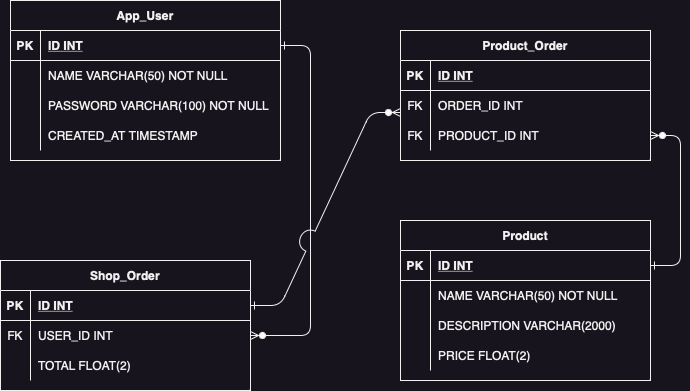

The diagram above was exported from draw.io. Its source (the exported page's mxGraphModel, read from the mxfile embedded in the PNG):
<mxGraphModel dx="822" dy="537" grid="1" gridSize="10" guides="1" tooltips="1" connect="1" arrows="1" fold="1" page="1" pageScale="1" pageWidth="850" pageHeight="1100" math="0" shadow="0" extFonts="Permanent Marker^https://fonts.googleapis.com/css?family=Permanent+Marker">
  <root>
    <mxCell id="0" />
    <mxCell id="1" parent="0" />
    <mxCell id="C-vyLk0tnHw3VtMMgP7b-2" value="Product" style="shape=table;startSize=30;container=1;collapsible=1;childLayout=tableLayout;fixedRows=1;rowLines=0;fontStyle=1;align=center;resizeLast=1;" parent="1" vertex="1">
      <mxGeometry x="510" y="340" width="250" height="160" as="geometry" />
    </mxCell>
    <mxCell id="C-vyLk0tnHw3VtMMgP7b-3" value="" style="shape=partialRectangle;collapsible=0;dropTarget=0;pointerEvents=0;fillColor=none;points=[[0,0.5],[1,0.5]];portConstraint=eastwest;top=0;left=0;right=0;bottom=1;" parent="C-vyLk0tnHw3VtMMgP7b-2" vertex="1">
      <mxGeometry y="30" width="250" height="30" as="geometry" />
    </mxCell>
    <mxCell id="C-vyLk0tnHw3VtMMgP7b-4" value="PK" style="shape=partialRectangle;overflow=hidden;connectable=0;fillColor=none;top=0;left=0;bottom=0;right=0;fontStyle=1;" parent="C-vyLk0tnHw3VtMMgP7b-3" vertex="1">
      <mxGeometry width="30" height="30" as="geometry">
        <mxRectangle width="30" height="30" as="alternateBounds" />
      </mxGeometry>
    </mxCell>
    <mxCell id="C-vyLk0tnHw3VtMMgP7b-5" value="ID INT" style="shape=partialRectangle;overflow=hidden;connectable=0;fillColor=none;top=0;left=0;bottom=0;right=0;align=left;spacingLeft=6;fontStyle=5;" parent="C-vyLk0tnHw3VtMMgP7b-3" vertex="1">
      <mxGeometry x="30" width="220" height="30" as="geometry">
        <mxRectangle width="220" height="30" as="alternateBounds" />
      </mxGeometry>
    </mxCell>
    <mxCell id="C-vyLk0tnHw3VtMMgP7b-6" value="" style="shape=partialRectangle;collapsible=0;dropTarget=0;pointerEvents=0;fillColor=none;points=[[0,0.5],[1,0.5]];portConstraint=eastwest;top=0;left=0;right=0;bottom=0;" parent="C-vyLk0tnHw3VtMMgP7b-2" vertex="1">
      <mxGeometry y="60" width="250" height="30" as="geometry" />
    </mxCell>
    <mxCell id="C-vyLk0tnHw3VtMMgP7b-7" value="" style="shape=partialRectangle;overflow=hidden;connectable=0;fillColor=none;top=0;left=0;bottom=0;right=0;" parent="C-vyLk0tnHw3VtMMgP7b-6" vertex="1">
      <mxGeometry width="30" height="30" as="geometry">
        <mxRectangle width="30" height="30" as="alternateBounds" />
      </mxGeometry>
    </mxCell>
    <mxCell id="C-vyLk0tnHw3VtMMgP7b-8" value="NAME VARCHAR(50) NOT NULL" style="shape=partialRectangle;overflow=hidden;connectable=0;fillColor=none;top=0;left=0;bottom=0;right=0;align=left;spacingLeft=6;" parent="C-vyLk0tnHw3VtMMgP7b-6" vertex="1">
      <mxGeometry x="30" width="220" height="30" as="geometry">
        <mxRectangle width="220" height="30" as="alternateBounds" />
      </mxGeometry>
    </mxCell>
    <mxCell id="C-vyLk0tnHw3VtMMgP7b-9" value="" style="shape=partialRectangle;collapsible=0;dropTarget=0;pointerEvents=0;fillColor=none;points=[[0,0.5],[1,0.5]];portConstraint=eastwest;top=0;left=0;right=0;bottom=0;" parent="C-vyLk0tnHw3VtMMgP7b-2" vertex="1">
      <mxGeometry y="90" width="250" height="30" as="geometry" />
    </mxCell>
    <mxCell id="C-vyLk0tnHw3VtMMgP7b-10" value="" style="shape=partialRectangle;overflow=hidden;connectable=0;fillColor=none;top=0;left=0;bottom=0;right=0;" parent="C-vyLk0tnHw3VtMMgP7b-9" vertex="1">
      <mxGeometry width="30" height="30" as="geometry">
        <mxRectangle width="30" height="30" as="alternateBounds" />
      </mxGeometry>
    </mxCell>
    <mxCell id="C-vyLk0tnHw3VtMMgP7b-11" value="DESCRIPTION VARCHAR(2000)" style="shape=partialRectangle;overflow=hidden;connectable=0;fillColor=none;top=0;left=0;bottom=0;right=0;align=left;spacingLeft=6;" parent="C-vyLk0tnHw3VtMMgP7b-9" vertex="1">
      <mxGeometry x="30" width="220" height="30" as="geometry">
        <mxRectangle width="220" height="30" as="alternateBounds" />
      </mxGeometry>
    </mxCell>
    <mxCell id="fShKGlmuSVVTACo_gxH4-17" value="" style="shape=partialRectangle;collapsible=0;dropTarget=0;pointerEvents=0;fillColor=none;points=[[0,0.5],[1,0.5]];portConstraint=eastwest;top=0;left=0;right=0;bottom=0;" vertex="1" parent="C-vyLk0tnHw3VtMMgP7b-2">
      <mxGeometry y="120" width="250" height="30" as="geometry" />
    </mxCell>
    <mxCell id="fShKGlmuSVVTACo_gxH4-18" value="" style="shape=partialRectangle;overflow=hidden;connectable=0;fillColor=none;top=0;left=0;bottom=0;right=0;" vertex="1" parent="fShKGlmuSVVTACo_gxH4-17">
      <mxGeometry width="30" height="30" as="geometry">
        <mxRectangle width="30" height="30" as="alternateBounds" />
      </mxGeometry>
    </mxCell>
    <mxCell id="fShKGlmuSVVTACo_gxH4-19" value="PRICE FLOAT(2)" style="shape=partialRectangle;overflow=hidden;connectable=0;fillColor=none;top=0;left=0;bottom=0;right=0;align=left;spacingLeft=6;" vertex="1" parent="fShKGlmuSVVTACo_gxH4-17">
      <mxGeometry x="30" width="220" height="30" as="geometry">
        <mxRectangle width="220" height="30" as="alternateBounds" />
      </mxGeometry>
    </mxCell>
    <mxCell id="C-vyLk0tnHw3VtMMgP7b-13" value="Shop_Order" style="shape=table;startSize=30;container=1;collapsible=1;childLayout=tableLayout;fixedRows=1;rowLines=0;fontStyle=1;align=center;resizeLast=1;" parent="1" vertex="1">
      <mxGeometry x="110" y="380" width="250" height="130" as="geometry" />
    </mxCell>
    <mxCell id="C-vyLk0tnHw3VtMMgP7b-14" value="" style="shape=partialRectangle;collapsible=0;dropTarget=0;pointerEvents=0;fillColor=none;points=[[0,0.5],[1,0.5]];portConstraint=eastwest;top=0;left=0;right=0;bottom=1;" parent="C-vyLk0tnHw3VtMMgP7b-13" vertex="1">
      <mxGeometry y="30" width="250" height="30" as="geometry" />
    </mxCell>
    <mxCell id="C-vyLk0tnHw3VtMMgP7b-15" value="PK" style="shape=partialRectangle;overflow=hidden;connectable=0;fillColor=none;top=0;left=0;bottom=0;right=0;fontStyle=1;" parent="C-vyLk0tnHw3VtMMgP7b-14" vertex="1">
      <mxGeometry width="30" height="30" as="geometry">
        <mxRectangle width="30" height="30" as="alternateBounds" />
      </mxGeometry>
    </mxCell>
    <mxCell id="C-vyLk0tnHw3VtMMgP7b-16" value="ID INT" style="shape=partialRectangle;overflow=hidden;connectable=0;fillColor=none;top=0;left=0;bottom=0;right=0;align=left;spacingLeft=6;fontStyle=5;" parent="C-vyLk0tnHw3VtMMgP7b-14" vertex="1">
      <mxGeometry x="30" width="220" height="30" as="geometry">
        <mxRectangle width="220" height="30" as="alternateBounds" />
      </mxGeometry>
    </mxCell>
    <mxCell id="C-vyLk0tnHw3VtMMgP7b-17" value="" style="shape=partialRectangle;collapsible=0;dropTarget=0;pointerEvents=0;fillColor=none;points=[[0,0.5],[1,0.5]];portConstraint=eastwest;top=0;left=0;right=0;bottom=0;" parent="C-vyLk0tnHw3VtMMgP7b-13" vertex="1">
      <mxGeometry y="60" width="250" height="30" as="geometry" />
    </mxCell>
    <mxCell id="C-vyLk0tnHw3VtMMgP7b-18" value="FK" style="shape=partialRectangle;overflow=hidden;connectable=0;fillColor=none;top=0;left=0;bottom=0;right=0;" parent="C-vyLk0tnHw3VtMMgP7b-17" vertex="1">
      <mxGeometry width="30" height="30" as="geometry">
        <mxRectangle width="30" height="30" as="alternateBounds" />
      </mxGeometry>
    </mxCell>
    <mxCell id="C-vyLk0tnHw3VtMMgP7b-19" value="USER_ID INT" style="shape=partialRectangle;overflow=hidden;connectable=0;fillColor=none;top=0;left=0;bottom=0;right=0;align=left;spacingLeft=6;" parent="C-vyLk0tnHw3VtMMgP7b-17" vertex="1">
      <mxGeometry x="30" width="220" height="30" as="geometry">
        <mxRectangle width="220" height="30" as="alternateBounds" />
      </mxGeometry>
    </mxCell>
    <mxCell id="C-vyLk0tnHw3VtMMgP7b-20" value="" style="shape=partialRectangle;collapsible=0;dropTarget=0;pointerEvents=0;fillColor=none;points=[[0,0.5],[1,0.5]];portConstraint=eastwest;top=0;left=0;right=0;bottom=0;" parent="C-vyLk0tnHw3VtMMgP7b-13" vertex="1">
      <mxGeometry y="90" width="250" height="30" as="geometry" />
    </mxCell>
    <mxCell id="C-vyLk0tnHw3VtMMgP7b-21" value="" style="shape=partialRectangle;overflow=hidden;connectable=0;fillColor=none;top=0;left=0;bottom=0;right=0;" parent="C-vyLk0tnHw3VtMMgP7b-20" vertex="1">
      <mxGeometry width="30" height="30" as="geometry">
        <mxRectangle width="30" height="30" as="alternateBounds" />
      </mxGeometry>
    </mxCell>
    <mxCell id="C-vyLk0tnHw3VtMMgP7b-22" value="TOTAL FLOAT(2)" style="shape=partialRectangle;overflow=hidden;connectable=0;fillColor=none;top=0;left=0;bottom=0;right=0;align=left;spacingLeft=6;" parent="C-vyLk0tnHw3VtMMgP7b-20" vertex="1">
      <mxGeometry x="30" width="220" height="30" as="geometry">
        <mxRectangle width="220" height="30" as="alternateBounds" />
      </mxGeometry>
    </mxCell>
    <mxCell id="C-vyLk0tnHw3VtMMgP7b-23" value="App_User" style="shape=table;startSize=30;container=1;collapsible=1;childLayout=tableLayout;fixedRows=1;rowLines=0;fontStyle=1;align=center;resizeLast=1;" parent="1" vertex="1">
      <mxGeometry x="120" y="120" width="270" height="160" as="geometry" />
    </mxCell>
    <mxCell id="C-vyLk0tnHw3VtMMgP7b-24" value="" style="shape=partialRectangle;collapsible=0;dropTarget=0;pointerEvents=0;fillColor=none;points=[[0,0.5],[1,0.5]];portConstraint=eastwest;top=0;left=0;right=0;bottom=1;" parent="C-vyLk0tnHw3VtMMgP7b-23" vertex="1">
      <mxGeometry y="30" width="270" height="30" as="geometry" />
    </mxCell>
    <mxCell id="C-vyLk0tnHw3VtMMgP7b-25" value="PK" style="shape=partialRectangle;overflow=hidden;connectable=0;fillColor=none;top=0;left=0;bottom=0;right=0;fontStyle=1;" parent="C-vyLk0tnHw3VtMMgP7b-24" vertex="1">
      <mxGeometry width="30" height="30" as="geometry">
        <mxRectangle width="30" height="30" as="alternateBounds" />
      </mxGeometry>
    </mxCell>
    <mxCell id="C-vyLk0tnHw3VtMMgP7b-26" value="ID INT" style="shape=partialRectangle;overflow=hidden;connectable=0;fillColor=none;top=0;left=0;bottom=0;right=0;align=left;spacingLeft=6;fontStyle=5;" parent="C-vyLk0tnHw3VtMMgP7b-24" vertex="1">
      <mxGeometry x="30" width="240" height="30" as="geometry">
        <mxRectangle width="240" height="30" as="alternateBounds" />
      </mxGeometry>
    </mxCell>
    <mxCell id="C-vyLk0tnHw3VtMMgP7b-27" value="" style="shape=partialRectangle;collapsible=0;dropTarget=0;pointerEvents=0;fillColor=none;points=[[0,0.5],[1,0.5]];portConstraint=eastwest;top=0;left=0;right=0;bottom=0;" parent="C-vyLk0tnHw3VtMMgP7b-23" vertex="1">
      <mxGeometry y="60" width="270" height="30" as="geometry" />
    </mxCell>
    <mxCell id="C-vyLk0tnHw3VtMMgP7b-28" value="" style="shape=partialRectangle;overflow=hidden;connectable=0;fillColor=none;top=0;left=0;bottom=0;right=0;" parent="C-vyLk0tnHw3VtMMgP7b-27" vertex="1">
      <mxGeometry width="30" height="30" as="geometry">
        <mxRectangle width="30" height="30" as="alternateBounds" />
      </mxGeometry>
    </mxCell>
    <mxCell id="C-vyLk0tnHw3VtMMgP7b-29" value="NAME VARCHAR(50) NOT NULL" style="shape=partialRectangle;overflow=hidden;connectable=0;fillColor=none;top=0;left=0;bottom=0;right=0;align=left;spacingLeft=6;" parent="C-vyLk0tnHw3VtMMgP7b-27" vertex="1">
      <mxGeometry x="30" width="240" height="30" as="geometry">
        <mxRectangle width="240" height="30" as="alternateBounds" />
      </mxGeometry>
    </mxCell>
    <mxCell id="fShKGlmuSVVTACo_gxH4-1" value="" style="shape=partialRectangle;collapsible=0;dropTarget=0;pointerEvents=0;fillColor=none;points=[[0,0.5],[1,0.5]];portConstraint=eastwest;top=0;left=0;right=0;bottom=0;" vertex="1" parent="C-vyLk0tnHw3VtMMgP7b-23">
      <mxGeometry y="90" width="270" height="30" as="geometry" />
    </mxCell>
    <mxCell id="fShKGlmuSVVTACo_gxH4-2" value="" style="shape=partialRectangle;overflow=hidden;connectable=0;fillColor=none;top=0;left=0;bottom=0;right=0;" vertex="1" parent="fShKGlmuSVVTACo_gxH4-1">
      <mxGeometry width="30" height="30" as="geometry">
        <mxRectangle width="30" height="30" as="alternateBounds" />
      </mxGeometry>
    </mxCell>
    <mxCell id="fShKGlmuSVVTACo_gxH4-3" value="PASSWORD VARCHAR(100) NOT NULL" style="shape=partialRectangle;overflow=hidden;connectable=0;fillColor=none;top=0;left=0;bottom=0;right=0;align=left;spacingLeft=6;" vertex="1" parent="fShKGlmuSVVTACo_gxH4-1">
      <mxGeometry x="30" width="240" height="30" as="geometry">
        <mxRectangle width="240" height="30" as="alternateBounds" />
      </mxGeometry>
    </mxCell>
    <mxCell id="fShKGlmuSVVTACo_gxH4-4" value="" style="shape=partialRectangle;collapsible=0;dropTarget=0;pointerEvents=0;fillColor=none;points=[[0,0.5],[1,0.5]];portConstraint=eastwest;top=0;left=0;right=0;bottom=0;" vertex="1" parent="C-vyLk0tnHw3VtMMgP7b-23">
      <mxGeometry y="120" width="270" height="30" as="geometry" />
    </mxCell>
    <mxCell id="fShKGlmuSVVTACo_gxH4-5" value="" style="shape=partialRectangle;overflow=hidden;connectable=0;fillColor=none;top=0;left=0;bottom=0;right=0;" vertex="1" parent="fShKGlmuSVVTACo_gxH4-4">
      <mxGeometry width="30" height="30" as="geometry">
        <mxRectangle width="30" height="30" as="alternateBounds" />
      </mxGeometry>
    </mxCell>
    <mxCell id="fShKGlmuSVVTACo_gxH4-6" value="CREATED_AT TIMESTAMP" style="shape=partialRectangle;overflow=hidden;connectable=0;fillColor=none;top=0;left=0;bottom=0;right=0;align=left;spacingLeft=6;" vertex="1" parent="fShKGlmuSVVTACo_gxH4-4">
      <mxGeometry x="30" width="240" height="30" as="geometry">
        <mxRectangle width="240" height="30" as="alternateBounds" />
      </mxGeometry>
    </mxCell>
    <mxCell id="fShKGlmuSVVTACo_gxH4-36" value="Product_Order" style="shape=table;startSize=30;container=1;collapsible=1;childLayout=tableLayout;fixedRows=1;rowLines=0;fontStyle=1;align=center;resizeLast=1;" vertex="1" parent="1">
      <mxGeometry x="510" y="150" width="250" height="130" as="geometry" />
    </mxCell>
    <mxCell id="fShKGlmuSVVTACo_gxH4-37" value="" style="shape=partialRectangle;collapsible=0;dropTarget=0;pointerEvents=0;fillColor=none;points=[[0,0.5],[1,0.5]];portConstraint=eastwest;top=0;left=0;right=0;bottom=1;" vertex="1" parent="fShKGlmuSVVTACo_gxH4-36">
      <mxGeometry y="30" width="250" height="30" as="geometry" />
    </mxCell>
    <mxCell id="fShKGlmuSVVTACo_gxH4-38" value="PK" style="shape=partialRectangle;overflow=hidden;connectable=0;fillColor=none;top=0;left=0;bottom=0;right=0;fontStyle=1;" vertex="1" parent="fShKGlmuSVVTACo_gxH4-37">
      <mxGeometry width="30" height="30" as="geometry">
        <mxRectangle width="30" height="30" as="alternateBounds" />
      </mxGeometry>
    </mxCell>
    <mxCell id="fShKGlmuSVVTACo_gxH4-39" value="ID INT" style="shape=partialRectangle;overflow=hidden;connectable=0;fillColor=none;top=0;left=0;bottom=0;right=0;align=left;spacingLeft=6;fontStyle=5;" vertex="1" parent="fShKGlmuSVVTACo_gxH4-37">
      <mxGeometry x="30" width="220" height="30" as="geometry">
        <mxRectangle width="220" height="30" as="alternateBounds" />
      </mxGeometry>
    </mxCell>
    <mxCell id="fShKGlmuSVVTACo_gxH4-40" value="" style="shape=partialRectangle;collapsible=0;dropTarget=0;pointerEvents=0;fillColor=none;points=[[0,0.5],[1,0.5]];portConstraint=eastwest;top=0;left=0;right=0;bottom=0;" vertex="1" parent="fShKGlmuSVVTACo_gxH4-36">
      <mxGeometry y="60" width="250" height="30" as="geometry" />
    </mxCell>
    <mxCell id="fShKGlmuSVVTACo_gxH4-41" value="FK" style="shape=partialRectangle;overflow=hidden;connectable=0;fillColor=none;top=0;left=0;bottom=0;right=0;" vertex="1" parent="fShKGlmuSVVTACo_gxH4-40">
      <mxGeometry width="30" height="30" as="geometry">
        <mxRectangle width="30" height="30" as="alternateBounds" />
      </mxGeometry>
    </mxCell>
    <mxCell id="fShKGlmuSVVTACo_gxH4-42" value="ORDER_ID INT" style="shape=partialRectangle;overflow=hidden;connectable=0;fillColor=none;top=0;left=0;bottom=0;right=0;align=left;spacingLeft=6;" vertex="1" parent="fShKGlmuSVVTACo_gxH4-40">
      <mxGeometry x="30" width="220" height="30" as="geometry">
        <mxRectangle width="220" height="30" as="alternateBounds" />
      </mxGeometry>
    </mxCell>
    <mxCell id="fShKGlmuSVVTACo_gxH4-43" value="" style="shape=partialRectangle;collapsible=0;dropTarget=0;pointerEvents=0;fillColor=none;points=[[0,0.5],[1,0.5]];portConstraint=eastwest;top=0;left=0;right=0;bottom=0;" vertex="1" parent="fShKGlmuSVVTACo_gxH4-36">
      <mxGeometry y="90" width="250" height="30" as="geometry" />
    </mxCell>
    <mxCell id="fShKGlmuSVVTACo_gxH4-44" value="FK" style="shape=partialRectangle;overflow=hidden;connectable=0;fillColor=none;top=0;left=0;bottom=0;right=0;" vertex="1" parent="fShKGlmuSVVTACo_gxH4-43">
      <mxGeometry width="30" height="30" as="geometry">
        <mxRectangle width="30" height="30" as="alternateBounds" />
      </mxGeometry>
    </mxCell>
    <mxCell id="fShKGlmuSVVTACo_gxH4-45" value="PRODUCT_ID INT" style="shape=partialRectangle;overflow=hidden;connectable=0;fillColor=none;top=0;left=0;bottom=0;right=0;align=left;spacingLeft=6;" vertex="1" parent="fShKGlmuSVVTACo_gxH4-43">
      <mxGeometry x="30" width="220" height="30" as="geometry">
        <mxRectangle width="220" height="30" as="alternateBounds" />
      </mxGeometry>
    </mxCell>
    <mxCell id="fShKGlmuSVVTACo_gxH4-47" value="" style="edgeStyle=entityRelationEdgeStyle;endArrow=ERzeroToMany;startArrow=ERone;endFill=1;startFill=0;jumpStyle=arc;jumpSize=22;" edge="1" parent="1" source="C-vyLk0tnHw3VtMMgP7b-24" target="C-vyLk0tnHw3VtMMgP7b-17">
      <mxGeometry width="100" height="100" relative="1" as="geometry">
        <mxPoint x="370" y="440" as="sourcePoint" />
        <mxPoint x="430" y="470" as="targetPoint" />
      </mxGeometry>
    </mxCell>
    <mxCell id="fShKGlmuSVVTACo_gxH4-48" value="" style="edgeStyle=entityRelationEdgeStyle;endArrow=ERzeroToMany;startArrow=ERone;endFill=1;startFill=0;entryX=0;entryY=0.733;entryDx=0;entryDy=0;entryPerimeter=0;jumpStyle=arc;jumpSize=22;" edge="1" parent="1" source="C-vyLk0tnHw3VtMMgP7b-14" target="fShKGlmuSVVTACo_gxH4-40">
      <mxGeometry width="100" height="100" relative="1" as="geometry">
        <mxPoint x="400" y="175" as="sourcePoint" />
        <mxPoint x="410" y="455" as="targetPoint" />
      </mxGeometry>
    </mxCell>
    <mxCell id="fShKGlmuSVVTACo_gxH4-50" value="" style="edgeStyle=entityRelationEdgeStyle;endArrow=ERzeroToMany;startArrow=ERone;endFill=1;startFill=0;" edge="1" parent="1" source="C-vyLk0tnHw3VtMMgP7b-3" target="fShKGlmuSVVTACo_gxH4-43">
      <mxGeometry width="100" height="100" relative="1" as="geometry">
        <mxPoint x="410" y="185" as="sourcePoint" />
        <mxPoint x="770" y="195" as="targetPoint" />
      </mxGeometry>
    </mxCell>
  </root>
</mxGraphModel>